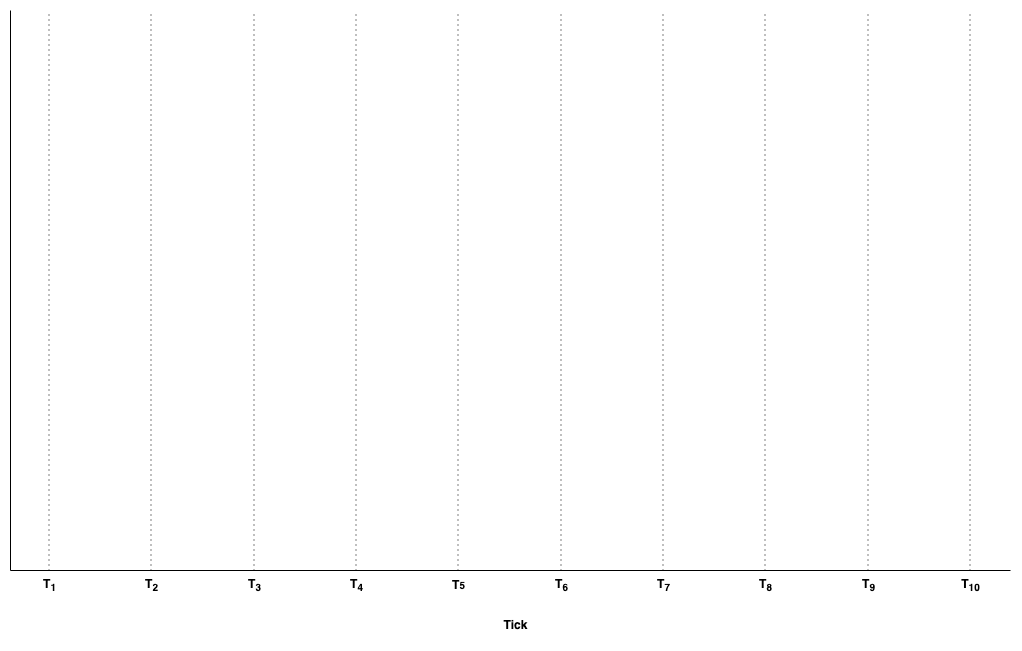

The diagram above was exported from draw.io. Its source (the exported page's mxGraphModel, read from the mxfile embedded in the PNG):
<mxGraphModel dx="1434" dy="1883" grid="1" gridSize="10" guides="1" tooltips="1" connect="1" arrows="1" fold="1" page="1" pageScale="1" pageWidth="827" pageHeight="1169" math="0" shadow="0">
  <root>
    <mxCell id="0" />
    <mxCell id="1" parent="0" />
    <mxCell id="bDL7XfDzLa1-n_ZqlLaa-1" value="" style="endArrow=none;html=1;rounded=0;" parent="1" edge="1">
      <mxGeometry width="50" height="50" relative="1" as="geometry">
        <mxPoint x="160" y="720" as="sourcePoint" />
        <mxPoint x="160" y="160" as="targetPoint" />
      </mxGeometry>
    </mxCell>
    <mxCell id="bDL7XfDzLa1-n_ZqlLaa-2" value="" style="endArrow=none;html=1;rounded=0;" parent="1" edge="1">
      <mxGeometry width="50" height="50" relative="1" as="geometry">
        <mxPoint x="160" y="720" as="sourcePoint" />
        <mxPoint x="1160" y="720" as="targetPoint" />
      </mxGeometry>
    </mxCell>
    <mxCell id="bDL7XfDzLa1-n_ZqlLaa-8" value="" style="group" parent="1" connectable="0" vertex="1">
      <mxGeometry x="174" y="160" width="50" height="590" as="geometry" />
    </mxCell>
    <mxCell id="bDL7XfDzLa1-n_ZqlLaa-3" value="T&lt;sub&gt;1&lt;/sub&gt;" style="text;html=1;align=center;verticalAlign=middle;resizable=0;points=[];autosize=1;strokeColor=none;fillColor=none;fontStyle=1" parent="bDL7XfDzLa1-n_ZqlLaa-8" vertex="1">
      <mxGeometry x="5" y="560" width="40" height="30" as="geometry" />
    </mxCell>
    <mxCell id="bDL7XfDzLa1-n_ZqlLaa-5" value="" style="endArrow=none;html=1;rounded=0;dashed=1;dashPattern=1 4;" parent="bDL7XfDzLa1-n_ZqlLaa-8" edge="1">
      <mxGeometry width="50" height="50" relative="1" as="geometry">
        <mxPoint x="24.5" y="560" as="sourcePoint" />
        <mxPoint x="24.5" as="targetPoint" />
      </mxGeometry>
    </mxCell>
    <mxCell id="bDL7XfDzLa1-n_ZqlLaa-9" value="" style="group" parent="1" connectable="0" vertex="1">
      <mxGeometry x="276" y="160" width="50" height="590" as="geometry" />
    </mxCell>
    <mxCell id="bDL7XfDzLa1-n_ZqlLaa-10" value="T&lt;sub&gt;2&lt;/sub&gt;" style="text;html=1;align=center;verticalAlign=middle;resizable=0;points=[];autosize=1;strokeColor=none;fillColor=none;fontStyle=1" parent="bDL7XfDzLa1-n_ZqlLaa-9" vertex="1">
      <mxGeometry x="5" y="560" width="40" height="30" as="geometry" />
    </mxCell>
    <mxCell id="bDL7XfDzLa1-n_ZqlLaa-11" value="" style="endArrow=none;html=1;rounded=0;dashed=1;dashPattern=1 4;" parent="bDL7XfDzLa1-n_ZqlLaa-9" edge="1">
      <mxGeometry width="50" height="50" relative="1" as="geometry">
        <mxPoint x="24.5" y="560" as="sourcePoint" />
        <mxPoint x="24.5" as="targetPoint" />
      </mxGeometry>
    </mxCell>
    <mxCell id="bDL7XfDzLa1-n_ZqlLaa-12" value="" style="group" parent="1" connectable="0" vertex="1">
      <mxGeometry x="583" y="160" width="50" height="590" as="geometry" />
    </mxCell>
    <mxCell id="bDL7XfDzLa1-n_ZqlLaa-13" value="T&lt;span style=&quot;font-size: 10px;&quot;&gt;5&lt;/span&gt;" style="text;html=1;align=center;verticalAlign=middle;resizable=0;points=[];autosize=1;strokeColor=none;fillColor=none;fontStyle=1" parent="bDL7XfDzLa1-n_ZqlLaa-12" vertex="1">
      <mxGeometry x="5" y="560" width="40" height="30" as="geometry" />
    </mxCell>
    <mxCell id="bDL7XfDzLa1-n_ZqlLaa-14" value="" style="endArrow=none;html=1;rounded=0;dashed=1;dashPattern=1 4;" parent="bDL7XfDzLa1-n_ZqlLaa-12" edge="1">
      <mxGeometry width="50" height="50" relative="1" as="geometry">
        <mxPoint x="24.5" y="560" as="sourcePoint" />
        <mxPoint x="24.5" as="targetPoint" />
      </mxGeometry>
    </mxCell>
    <mxCell id="bDL7XfDzLa1-n_ZqlLaa-15" value="" style="group" parent="1" connectable="0" vertex="1">
      <mxGeometry x="379" y="160" width="50" height="590" as="geometry" />
    </mxCell>
    <mxCell id="bDL7XfDzLa1-n_ZqlLaa-16" value="T&lt;sub&gt;3&lt;/sub&gt;" style="text;html=1;align=center;verticalAlign=middle;resizable=0;points=[];autosize=1;strokeColor=none;fillColor=none;fontStyle=1" parent="bDL7XfDzLa1-n_ZqlLaa-15" vertex="1">
      <mxGeometry x="5" y="560" width="40" height="30" as="geometry" />
    </mxCell>
    <mxCell id="bDL7XfDzLa1-n_ZqlLaa-17" value="" style="endArrow=none;html=1;rounded=0;dashed=1;dashPattern=1 4;" parent="bDL7XfDzLa1-n_ZqlLaa-15" edge="1">
      <mxGeometry width="50" height="50" relative="1" as="geometry">
        <mxPoint x="24.5" y="560" as="sourcePoint" />
        <mxPoint x="24.5" as="targetPoint" />
      </mxGeometry>
    </mxCell>
    <mxCell id="bDL7XfDzLa1-n_ZqlLaa-21" value="" style="group" parent="1" connectable="0" vertex="1">
      <mxGeometry x="1095" y="160" width="50" height="590" as="geometry" />
    </mxCell>
    <mxCell id="bDL7XfDzLa1-n_ZqlLaa-22" value="T&lt;sub&gt;10&lt;/sub&gt;" style="text;html=1;align=center;verticalAlign=middle;resizable=0;points=[];autosize=1;strokeColor=none;fillColor=none;fontStyle=1" parent="bDL7XfDzLa1-n_ZqlLaa-21" vertex="1">
      <mxGeometry x="5" y="560" width="40" height="30" as="geometry" />
    </mxCell>
    <mxCell id="bDL7XfDzLa1-n_ZqlLaa-23" value="" style="endArrow=none;html=1;rounded=0;dashed=1;dashPattern=1 4;" parent="bDL7XfDzLa1-n_ZqlLaa-21" edge="1">
      <mxGeometry width="50" height="50" relative="1" as="geometry">
        <mxPoint x="24.5" y="560" as="sourcePoint" />
        <mxPoint x="24.5" as="targetPoint" />
      </mxGeometry>
    </mxCell>
    <mxCell id="bDL7XfDzLa1-n_ZqlLaa-24" value="" style="group" parent="1" connectable="0" vertex="1">
      <mxGeometry x="481" y="160" width="50" height="590" as="geometry" />
    </mxCell>
    <mxCell id="bDL7XfDzLa1-n_ZqlLaa-25" value="T&lt;sub&gt;4&lt;/sub&gt;" style="text;html=1;align=center;verticalAlign=middle;resizable=0;points=[];autosize=1;strokeColor=none;fillColor=none;fontStyle=1" parent="bDL7XfDzLa1-n_ZqlLaa-24" vertex="1">
      <mxGeometry x="5" y="560" width="40" height="30" as="geometry" />
    </mxCell>
    <mxCell id="bDL7XfDzLa1-n_ZqlLaa-26" value="" style="endArrow=none;html=1;rounded=0;dashed=1;dashPattern=1 4;" parent="bDL7XfDzLa1-n_ZqlLaa-24" edge="1">
      <mxGeometry width="50" height="50" relative="1" as="geometry">
        <mxPoint x="24.5" y="560" as="sourcePoint" />
        <mxPoint x="24.5" as="targetPoint" />
      </mxGeometry>
    </mxCell>
    <mxCell id="bDL7XfDzLa1-n_ZqlLaa-30" value="" style="group" parent="1" connectable="0" vertex="1">
      <mxGeometry x="993" y="160" width="50" height="590" as="geometry" />
    </mxCell>
    <mxCell id="bDL7XfDzLa1-n_ZqlLaa-31" value="T&lt;sub&gt;9&lt;/sub&gt;" style="text;html=1;align=center;verticalAlign=middle;resizable=0;points=[];autosize=1;strokeColor=none;fillColor=none;fontStyle=1" parent="bDL7XfDzLa1-n_ZqlLaa-30" vertex="1">
      <mxGeometry x="5" y="560" width="40" height="30" as="geometry" />
    </mxCell>
    <mxCell id="bDL7XfDzLa1-n_ZqlLaa-32" value="" style="endArrow=none;html=1;rounded=0;dashed=1;dashPattern=1 4;" parent="bDL7XfDzLa1-n_ZqlLaa-30" edge="1">
      <mxGeometry width="50" height="50" relative="1" as="geometry">
        <mxPoint x="24.5" y="560" as="sourcePoint" />
        <mxPoint x="24.5" as="targetPoint" />
      </mxGeometry>
    </mxCell>
    <mxCell id="bDL7XfDzLa1-n_ZqlLaa-33" value="" style="group" parent="1" connectable="0" vertex="1">
      <mxGeometry x="686" y="160" width="50" height="590" as="geometry" />
    </mxCell>
    <mxCell id="bDL7XfDzLa1-n_ZqlLaa-34" value="T&lt;sub&gt;6&lt;/sub&gt;" style="text;html=1;align=center;verticalAlign=middle;resizable=0;points=[];autosize=1;strokeColor=none;fillColor=none;fontStyle=1" parent="bDL7XfDzLa1-n_ZqlLaa-33" vertex="1">
      <mxGeometry x="5" y="560" width="40" height="30" as="geometry" />
    </mxCell>
    <mxCell id="bDL7XfDzLa1-n_ZqlLaa-35" value="" style="endArrow=none;html=1;rounded=0;dashed=1;dashPattern=1 4;" parent="bDL7XfDzLa1-n_ZqlLaa-33" edge="1">
      <mxGeometry width="50" height="50" relative="1" as="geometry">
        <mxPoint x="24.5" y="560" as="sourcePoint" />
        <mxPoint x="24.5" as="targetPoint" />
      </mxGeometry>
    </mxCell>
    <mxCell id="bDL7XfDzLa1-n_ZqlLaa-36" value="" style="group" parent="1" connectable="0" vertex="1">
      <mxGeometry x="788" y="160" width="50" height="590" as="geometry" />
    </mxCell>
    <mxCell id="bDL7XfDzLa1-n_ZqlLaa-37" value="T&lt;sub&gt;7&lt;/sub&gt;" style="text;html=1;align=center;verticalAlign=middle;resizable=0;points=[];autosize=1;strokeColor=none;fillColor=none;fontStyle=1" parent="bDL7XfDzLa1-n_ZqlLaa-36" vertex="1">
      <mxGeometry x="5" y="560" width="40" height="30" as="geometry" />
    </mxCell>
    <mxCell id="bDL7XfDzLa1-n_ZqlLaa-38" value="" style="endArrow=none;html=1;rounded=0;dashed=1;dashPattern=1 4;" parent="bDL7XfDzLa1-n_ZqlLaa-36" edge="1">
      <mxGeometry width="50" height="50" relative="1" as="geometry">
        <mxPoint x="24.5" y="560" as="sourcePoint" />
        <mxPoint x="24.5" as="targetPoint" />
      </mxGeometry>
    </mxCell>
    <mxCell id="bDL7XfDzLa1-n_ZqlLaa-39" value="" style="group" parent="1" connectable="0" vertex="1">
      <mxGeometry x="890" y="160" width="50" height="590" as="geometry" />
    </mxCell>
    <mxCell id="bDL7XfDzLa1-n_ZqlLaa-40" value="T&lt;sub&gt;8&lt;/sub&gt;" style="text;html=1;align=center;verticalAlign=middle;resizable=0;points=[];autosize=1;strokeColor=none;fillColor=none;fontStyle=1" parent="bDL7XfDzLa1-n_ZqlLaa-39" vertex="1">
      <mxGeometry x="5" y="560" width="40" height="30" as="geometry" />
    </mxCell>
    <mxCell id="bDL7XfDzLa1-n_ZqlLaa-41" value="" style="endArrow=none;html=1;rounded=0;dashed=1;dashPattern=1 4;" parent="bDL7XfDzLa1-n_ZqlLaa-39" edge="1">
      <mxGeometry width="50" height="50" relative="1" as="geometry">
        <mxPoint x="24.5" y="560" as="sourcePoint" />
        <mxPoint x="24.5" as="targetPoint" />
      </mxGeometry>
    </mxCell>
    <mxCell id="bDL7XfDzLa1-n_ZqlLaa-48" value="Tick" style="text;html=1;align=center;verticalAlign=middle;resizable=0;points=[];autosize=1;strokeColor=none;fillColor=none;fontStyle=1" parent="1" vertex="1">
      <mxGeometry x="640" y="760" width="50" height="30" as="geometry" />
    </mxCell>
  </root>
</mxGraphModel>